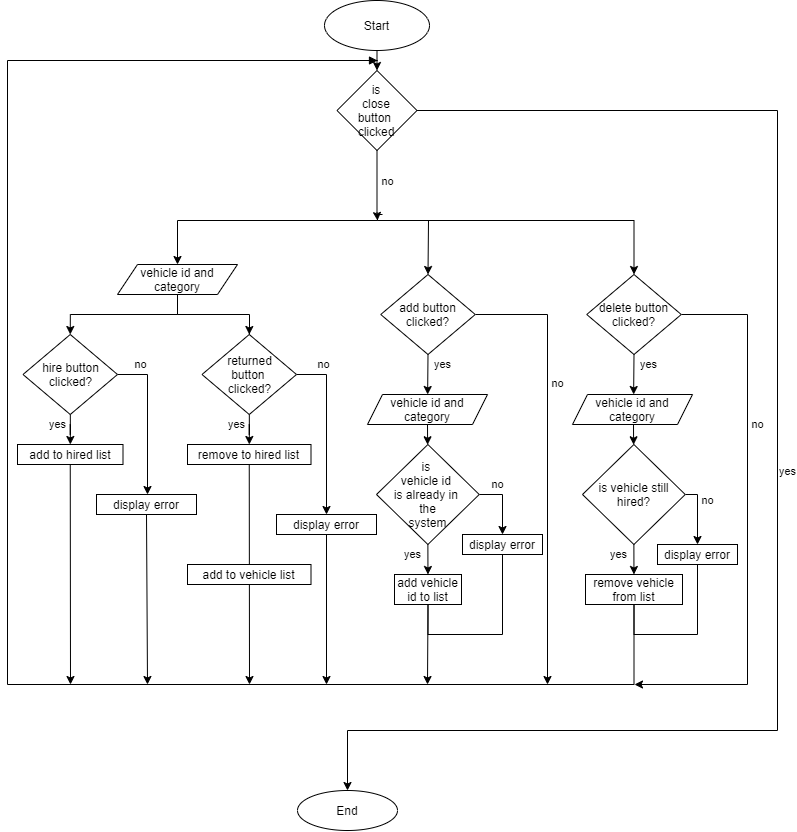

The diagram above was exported from draw.io. Its source (the exported page's mxGraphModel, read from the mxfile embedded in the PNG):
<mxGraphModel dx="1447" dy="867" grid="1" gridSize="10" guides="1" tooltips="1" connect="1" arrows="1" fold="1" page="1" pageScale="1" pageWidth="850" pageHeight="1100" math="0" shadow="0">
  <root>
    <mxCell id="0" />
    <mxCell id="1" parent="0" />
    <mxCell id="UnsxGtbcom93ErP2Y0Kq-62" style="edgeStyle=orthogonalEdgeStyle;rounded=0;orthogonalLoop=1;jettySize=auto;html=1;exitX=0.5;exitY=1;exitDx=0;exitDy=0;entryX=0.5;entryY=0;entryDx=0;entryDy=0;startArrow=none;startFill=0;endArrow=classic;endFill=1;" edge="1" parent="1" source="UnsxGtbcom93ErP2Y0Kq-1" target="UnsxGtbcom93ErP2Y0Kq-60">
      <mxGeometry relative="1" as="geometry" />
    </mxCell>
    <mxCell id="UnsxGtbcom93ErP2Y0Kq-1" value="Start" style="ellipse;whiteSpace=wrap;html=1;" vertex="1" parent="1">
      <mxGeometry x="367" y="110" width="105" height="50" as="geometry" />
    </mxCell>
    <mxCell id="UnsxGtbcom93ErP2Y0Kq-9" value="yes" style="rounded=0;orthogonalLoop=1;jettySize=auto;html=1;exitX=0.5;exitY=1;exitDx=0;exitDy=0;" edge="1" parent="1" source="UnsxGtbcom93ErP2Y0Kq-2" target="UnsxGtbcom93ErP2Y0Kq-13">
      <mxGeometry x="-0.5066" y="15" relative="1" as="geometry">
        <mxPoint x="470.1428571428571" y="514" as="targetPoint" />
        <mxPoint as="offset" />
      </mxGeometry>
    </mxCell>
    <mxCell id="UnsxGtbcom93ErP2Y0Kq-10" value="no" style="edgeStyle=orthogonalEdgeStyle;rounded=0;orthogonalLoop=1;jettySize=auto;html=1;exitX=1;exitY=0.5;exitDx=0;exitDy=0;endArrow=classic;endFill=1;" edge="1" parent="1" source="UnsxGtbcom93ErP2Y0Kq-2">
      <mxGeometry x="-0.3582" y="10" relative="1" as="geometry">
        <mxPoint x="590" y="794" as="targetPoint" />
        <mxPoint as="offset" />
      </mxGeometry>
    </mxCell>
    <mxCell id="UnsxGtbcom93ErP2Y0Kq-2" value="add button clicked?" style="rhombus;whiteSpace=wrap;html=1;" vertex="1" parent="1">
      <mxGeometry x="423.25" y="384" width="94.5" height="80" as="geometry" />
    </mxCell>
    <mxCell id="UnsxGtbcom93ErP2Y0Kq-8" value="" style="endArrow=classic;html=1;endFill=1;edgeStyle=orthogonalEdgeStyle;entryX=0.5;entryY=0;entryDx=0;entryDy=0;rounded=0;" edge="1" parent="1" target="UnsxGtbcom93ErP2Y0Kq-26">
      <mxGeometry width="50" height="50" relative="1" as="geometry">
        <mxPoint x="425" y="324" as="sourcePoint" />
        <mxPoint x="630" y="324" as="targetPoint" />
        <Array as="points">
          <mxPoint x="420" y="324" />
          <mxPoint x="420" y="330" />
          <mxPoint x="677" y="330" />
        </Array>
      </mxGeometry>
    </mxCell>
    <mxCell id="UnsxGtbcom93ErP2Y0Kq-14" style="edgeStyle=none;rounded=0;orthogonalLoop=1;jettySize=auto;html=1;exitX=0.5;exitY=1;exitDx=0;exitDy=0;endArrow=classic;endFill=1;" edge="1" parent="1" source="UnsxGtbcom93ErP2Y0Kq-13" target="UnsxGtbcom93ErP2Y0Kq-15">
      <mxGeometry relative="1" as="geometry">
        <mxPoint x="470" y="564" as="targetPoint" />
      </mxGeometry>
    </mxCell>
    <mxCell id="UnsxGtbcom93ErP2Y0Kq-13" value="vehicle id and category" style="shape=parallelogram;perimeter=parallelogramPerimeter;whiteSpace=wrap;html=1;fixedSize=1;size=15;" vertex="1" parent="1">
      <mxGeometry x="410" y="504" width="120" height="30" as="geometry" />
    </mxCell>
    <mxCell id="UnsxGtbcom93ErP2Y0Kq-16" value="yes" style="edgeStyle=none;rounded=0;orthogonalLoop=1;jettySize=auto;html=1;exitX=0.5;exitY=1;exitDx=0;exitDy=0;endArrow=classic;endFill=1;" edge="1" parent="1" source="UnsxGtbcom93ErP2Y0Kq-15" target="UnsxGtbcom93ErP2Y0Kq-18">
      <mxGeometry x="-0.3362" y="-15" relative="1" as="geometry">
        <mxPoint x="470" y="694" as="targetPoint" />
        <mxPoint as="offset" />
      </mxGeometry>
    </mxCell>
    <mxCell id="UnsxGtbcom93ErP2Y0Kq-17" value="no" style="edgeStyle=orthogonalEdgeStyle;rounded=0;orthogonalLoop=1;jettySize=auto;html=1;exitX=1;exitY=0.5;exitDx=0;exitDy=0;endArrow=classic;endFill=1;entryX=0.5;entryY=0;entryDx=0;entryDy=0;" edge="1" parent="1" source="UnsxGtbcom93ErP2Y0Kq-15" target="UnsxGtbcom93ErP2Y0Kq-20">
      <mxGeometry x="-0.4129" y="10" relative="1" as="geometry">
        <mxPoint x="575" y="664" as="targetPoint" />
        <Array as="points">
          <mxPoint x="545" y="604" />
        </Array>
        <mxPoint as="offset" />
      </mxGeometry>
    </mxCell>
    <mxCell id="UnsxGtbcom93ErP2Y0Kq-15" value="is &lt;br&gt;vehicle id &lt;br&gt;is already in &lt;br&gt;the&lt;br&gt;system&lt;br&gt;" style="rhombus;whiteSpace=wrap;html=1;" vertex="1" parent="1">
      <mxGeometry x="419" y="554" width="102.75" height="100" as="geometry" />
    </mxCell>
    <mxCell id="UnsxGtbcom93ErP2Y0Kq-18" value="add vehicle id to list" style="rounded=0;whiteSpace=wrap;html=1;" vertex="1" parent="1">
      <mxGeometry x="437" y="684" width="67" height="30" as="geometry" />
    </mxCell>
    <mxCell id="UnsxGtbcom93ErP2Y0Kq-21" style="edgeStyle=elbowEdgeStyle;rounded=0;orthogonalLoop=1;jettySize=auto;html=1;exitX=0.5;exitY=1;exitDx=0;exitDy=0;endArrow=none;endFill=0;elbow=vertical;entryX=0.5;entryY=1;entryDx=0;entryDy=0;" edge="1" parent="1" source="UnsxGtbcom93ErP2Y0Kq-20" target="UnsxGtbcom93ErP2Y0Kq-18">
      <mxGeometry relative="1" as="geometry">
        <mxPoint x="465" y="764" as="targetPoint" />
        <Array as="points">
          <mxPoint x="475" y="744" />
          <mxPoint x="525" y="724" />
        </Array>
      </mxGeometry>
    </mxCell>
    <mxCell id="UnsxGtbcom93ErP2Y0Kq-20" value="display error" style="rounded=0;whiteSpace=wrap;html=1;" vertex="1" parent="1">
      <mxGeometry x="505" y="644" width="80" height="20" as="geometry" />
    </mxCell>
    <mxCell id="UnsxGtbcom93ErP2Y0Kq-23" value="" style="endArrow=classic;html=1;exitX=0.5;exitY=1;exitDx=0;exitDy=0;" edge="1" parent="1" source="UnsxGtbcom93ErP2Y0Kq-18">
      <mxGeometry width="50" height="50" relative="1" as="geometry">
        <mxPoint x="475" y="754" as="sourcePoint" />
        <mxPoint x="470" y="794" as="targetPoint" />
      </mxGeometry>
    </mxCell>
    <mxCell id="UnsxGtbcom93ErP2Y0Kq-24" value="yes" style="rounded=0;orthogonalLoop=1;jettySize=auto;html=1;exitX=0.5;exitY=1;exitDx=0;exitDy=0;" edge="1" parent="1" source="UnsxGtbcom93ErP2Y0Kq-26">
      <mxGeometry x="-0.5066" y="15" relative="1" as="geometry">
        <mxPoint x="676.1363636363637" y="504" as="targetPoint" />
        <mxPoint as="offset" />
      </mxGeometry>
    </mxCell>
    <mxCell id="UnsxGtbcom93ErP2Y0Kq-25" value="no" style="edgeStyle=orthogonalEdgeStyle;rounded=0;orthogonalLoop=1;jettySize=auto;html=1;exitX=1;exitY=0.5;exitDx=0;exitDy=0;endArrow=classic;endFill=1;" edge="1" parent="1" source="UnsxGtbcom93ErP2Y0Kq-26">
      <mxGeometry x="-0.3582" y="10" relative="1" as="geometry">
        <mxPoint x="677" y="794" as="targetPoint" />
        <mxPoint as="offset" />
        <Array as="points">
          <mxPoint x="790" y="424" />
          <mxPoint x="790" y="794" />
        </Array>
      </mxGeometry>
    </mxCell>
    <mxCell id="UnsxGtbcom93ErP2Y0Kq-26" value="delete button clicked?" style="rhombus;whiteSpace=wrap;html=1;" vertex="1" parent="1">
      <mxGeometry x="629.25" y="384" width="94.5" height="80" as="geometry" />
    </mxCell>
    <mxCell id="UnsxGtbcom93ErP2Y0Kq-27" style="edgeStyle=none;rounded=0;orthogonalLoop=1;jettySize=auto;html=1;exitX=0.5;exitY=1;exitDx=0;exitDy=0;endArrow=classic;endFill=1;" edge="1" parent="1" target="UnsxGtbcom93ErP2Y0Kq-31">
      <mxGeometry relative="1" as="geometry">
        <mxPoint x="676" y="564" as="targetPoint" />
        <mxPoint x="676" y="534" as="sourcePoint" />
      </mxGeometry>
    </mxCell>
    <mxCell id="UnsxGtbcom93ErP2Y0Kq-28" value="vehicle id and category" style="shape=parallelogram;perimeter=parallelogramPerimeter;whiteSpace=wrap;html=1;fixedSize=1;size=15;" vertex="1" parent="1">
      <mxGeometry x="615" y="504" width="120" height="30" as="geometry" />
    </mxCell>
    <mxCell id="UnsxGtbcom93ErP2Y0Kq-29" value="yes" style="edgeStyle=none;rounded=0;orthogonalLoop=1;jettySize=auto;html=1;exitX=0.5;exitY=1;exitDx=0;exitDy=0;endArrow=classic;endFill=1;" edge="1" parent="1" source="UnsxGtbcom93ErP2Y0Kq-31" target="UnsxGtbcom93ErP2Y0Kq-32">
      <mxGeometry x="-0.3362" y="-15" relative="1" as="geometry">
        <mxPoint x="676" y="694" as="targetPoint" />
        <mxPoint as="offset" />
      </mxGeometry>
    </mxCell>
    <mxCell id="UnsxGtbcom93ErP2Y0Kq-30" value="no" style="edgeStyle=orthogonalEdgeStyle;rounded=0;orthogonalLoop=1;jettySize=auto;html=1;exitX=1;exitY=0.5;exitDx=0;exitDy=0;endArrow=classic;endFill=1;entryX=0.5;entryY=0;entryDx=0;entryDy=0;" edge="1" parent="1" source="UnsxGtbcom93ErP2Y0Kq-31" target="UnsxGtbcom93ErP2Y0Kq-34">
      <mxGeometry x="-0.4129" y="10" relative="1" as="geometry">
        <mxPoint x="781" y="664" as="targetPoint" />
        <Array as="points">
          <mxPoint x="740" y="604" />
        </Array>
        <mxPoint as="offset" />
      </mxGeometry>
    </mxCell>
    <mxCell id="UnsxGtbcom93ErP2Y0Kq-31" value="is vehicle still hired?" style="rhombus;whiteSpace=wrap;html=1;" vertex="1" parent="1">
      <mxGeometry x="625" y="554" width="102.75" height="100" as="geometry" />
    </mxCell>
    <mxCell id="UnsxGtbcom93ErP2Y0Kq-32" value="remove vehicle from list" style="rounded=0;whiteSpace=wrap;html=1;" vertex="1" parent="1">
      <mxGeometry x="628" y="684" width="97" height="30" as="geometry" />
    </mxCell>
    <mxCell id="UnsxGtbcom93ErP2Y0Kq-33" style="edgeStyle=elbowEdgeStyle;rounded=0;orthogonalLoop=1;jettySize=auto;html=1;exitX=0.5;exitY=1;exitDx=0;exitDy=0;endArrow=none;endFill=0;elbow=vertical;entryX=0.5;entryY=1;entryDx=0;entryDy=0;" edge="1" parent="1" source="UnsxGtbcom93ErP2Y0Kq-34" target="UnsxGtbcom93ErP2Y0Kq-32">
      <mxGeometry relative="1" as="geometry">
        <mxPoint x="671" y="764" as="targetPoint" />
        <Array as="points">
          <mxPoint x="681" y="744" />
          <mxPoint x="731" y="724" />
        </Array>
      </mxGeometry>
    </mxCell>
    <mxCell id="UnsxGtbcom93ErP2Y0Kq-34" value="display error" style="rounded=0;whiteSpace=wrap;html=1;" vertex="1" parent="1">
      <mxGeometry x="700" y="654" width="80" height="20" as="geometry" />
    </mxCell>
    <mxCell id="UnsxGtbcom93ErP2Y0Kq-35" value="" style="endArrow=block;html=1;exitX=0.5;exitY=1;exitDx=0;exitDy=0;edgeStyle=orthogonalEdgeStyle;rounded=0;endFill=1;" edge="1" parent="1">
      <mxGeometry width="50" height="50" relative="1" as="geometry">
        <mxPoint x="676.4999999999998" y="714" as="sourcePoint" />
        <mxPoint x="420" y="170" as="targetPoint" />
        <Array as="points">
          <mxPoint x="677" y="794" />
          <mxPoint x="50" y="794" />
          <mxPoint x="50" y="170" />
          <mxPoint x="420" y="170" />
        </Array>
      </mxGeometry>
    </mxCell>
    <mxCell id="UnsxGtbcom93ErP2Y0Kq-36" value="" style="endArrow=classic;html=1;edgeStyle=orthogonalEdgeStyle;rounded=0;" edge="1" parent="1" target="UnsxGtbcom93ErP2Y0Kq-37">
      <mxGeometry width="50" height="50" relative="1" as="geometry">
        <mxPoint x="420" y="324" as="sourcePoint" />
        <mxPoint x="230" y="404" as="targetPoint" />
        <Array as="points">
          <mxPoint x="420" y="324" />
          <mxPoint x="420" y="330" />
          <mxPoint x="220" y="330" />
        </Array>
      </mxGeometry>
    </mxCell>
    <mxCell id="UnsxGtbcom93ErP2Y0Kq-40" style="edgeStyle=orthogonalEdgeStyle;rounded=0;orthogonalLoop=1;jettySize=auto;html=1;exitX=0.5;exitY=1;exitDx=0;exitDy=0;endArrow=classic;endFill=1;entryX=0.5;entryY=0;entryDx=0;entryDy=0;" edge="1" parent="1" source="UnsxGtbcom93ErP2Y0Kq-37" target="UnsxGtbcom93ErP2Y0Kq-53">
      <mxGeometry relative="1" as="geometry">
        <mxPoint x="307.2499999999998" y="444" as="targetPoint" />
        <Array as="points">
          <mxPoint x="220" y="424" />
          <mxPoint x="292" y="424" />
          <mxPoint x="292" y="444" />
        </Array>
      </mxGeometry>
    </mxCell>
    <mxCell id="UnsxGtbcom93ErP2Y0Kq-37" value="vehicle id and category" style="shape=parallelogram;perimeter=parallelogramPerimeter;whiteSpace=wrap;html=1;fixedSize=1;" vertex="1" parent="1">
      <mxGeometry x="160" y="374" width="120" height="30" as="geometry" />
    </mxCell>
    <mxCell id="UnsxGtbcom93ErP2Y0Kq-43" style="edgeStyle=orthogonalEdgeStyle;rounded=0;orthogonalLoop=1;jettySize=auto;html=1;exitX=0.5;exitY=0;exitDx=0;exitDy=0;entryX=0.5;entryY=1;entryDx=0;entryDy=0;endArrow=none;endFill=0;startArrow=classic;startFill=1;" edge="1" parent="1" source="UnsxGtbcom93ErP2Y0Kq-42" target="UnsxGtbcom93ErP2Y0Kq-37">
      <mxGeometry relative="1" as="geometry" />
    </mxCell>
    <mxCell id="UnsxGtbcom93ErP2Y0Kq-44" value="no" style="edgeStyle=orthogonalEdgeStyle;rounded=0;orthogonalLoop=1;jettySize=auto;html=1;exitX=1;exitY=0.5;exitDx=0;exitDy=0;startArrow=none;startFill=0;endArrow=classic;endFill=1;" edge="1" parent="1" source="UnsxGtbcom93ErP2Y0Kq-42" target="UnsxGtbcom93ErP2Y0Kq-48">
      <mxGeometry x="-0.6923" y="10" relative="1" as="geometry">
        <mxPoint x="190" y="734" as="targetPoint" />
        <Array as="points">
          <mxPoint x="190" y="484" />
        </Array>
        <mxPoint as="offset" />
      </mxGeometry>
    </mxCell>
    <mxCell id="UnsxGtbcom93ErP2Y0Kq-47" value="yes" style="edgeStyle=orthogonalEdgeStyle;rounded=0;orthogonalLoop=1;jettySize=auto;html=1;startArrow=none;startFill=0;endArrow=classic;endFill=1;" edge="1" parent="1" source="UnsxGtbcom93ErP2Y0Kq-42" target="UnsxGtbcom93ErP2Y0Kq-46">
      <mxGeometry x="0.2" y="-13" relative="1" as="geometry">
        <mxPoint as="offset" />
      </mxGeometry>
    </mxCell>
    <mxCell id="UnsxGtbcom93ErP2Y0Kq-42" value="hire button clicked?" style="rhombus;whiteSpace=wrap;html=1;" vertex="1" parent="1">
      <mxGeometry x="65.5" y="444" width="94.5" height="80" as="geometry" />
    </mxCell>
    <mxCell id="UnsxGtbcom93ErP2Y0Kq-49" style="rounded=0;orthogonalLoop=1;jettySize=auto;html=1;exitX=0.5;exitY=1;exitDx=0;exitDy=0;startArrow=none;startFill=0;endArrow=classic;endFill=1;" edge="1" parent="1" source="UnsxGtbcom93ErP2Y0Kq-46">
      <mxGeometry relative="1" as="geometry">
        <mxPoint x="113" y="794" as="targetPoint" />
      </mxGeometry>
    </mxCell>
    <mxCell id="UnsxGtbcom93ErP2Y0Kq-46" value="add to hired list" style="whiteSpace=wrap;html=1;" vertex="1" parent="1">
      <mxGeometry x="60" y="554" width="105.5" height="20" as="geometry" />
    </mxCell>
    <mxCell id="UnsxGtbcom93ErP2Y0Kq-50" style="edgeStyle=none;rounded=0;orthogonalLoop=1;jettySize=auto;html=1;exitX=0.5;exitY=1;exitDx=0;exitDy=0;startArrow=none;startFill=0;endArrow=classic;endFill=1;" edge="1" parent="1" source="UnsxGtbcom93ErP2Y0Kq-48">
      <mxGeometry relative="1" as="geometry">
        <mxPoint x="190" y="794" as="targetPoint" />
      </mxGeometry>
    </mxCell>
    <mxCell id="UnsxGtbcom93ErP2Y0Kq-48" value="display error" style="rounded=0;whiteSpace=wrap;html=1;" vertex="1" parent="1">
      <mxGeometry x="139" y="604" width="100" height="20" as="geometry" />
    </mxCell>
    <mxCell id="UnsxGtbcom93ErP2Y0Kq-51" value="no" style="edgeStyle=orthogonalEdgeStyle;rounded=0;orthogonalLoop=1;jettySize=auto;html=1;exitX=1;exitY=0.5;exitDx=0;exitDy=0;startArrow=none;startFill=0;endArrow=classic;endFill=1;" edge="1" parent="1" source="UnsxGtbcom93ErP2Y0Kq-53" target="UnsxGtbcom93ErP2Y0Kq-57">
      <mxGeometry x="-0.6923" y="10" relative="1" as="geometry">
        <mxPoint x="369" y="734" as="targetPoint" />
        <Array as="points">
          <mxPoint x="369" y="484" />
        </Array>
        <mxPoint as="offset" />
      </mxGeometry>
    </mxCell>
    <mxCell id="UnsxGtbcom93ErP2Y0Kq-52" value="yes" style="edgeStyle=orthogonalEdgeStyle;rounded=0;orthogonalLoop=1;jettySize=auto;html=1;startArrow=none;startFill=0;endArrow=classic;endFill=1;" edge="1" parent="1" source="UnsxGtbcom93ErP2Y0Kq-53" target="UnsxGtbcom93ErP2Y0Kq-55">
      <mxGeometry x="0.2" y="-13" relative="1" as="geometry">
        <mxPoint as="offset" />
      </mxGeometry>
    </mxCell>
    <mxCell id="UnsxGtbcom93ErP2Y0Kq-53" value="returned&lt;br&gt;button &lt;br&gt;clicked?" style="rhombus;whiteSpace=wrap;html=1;" vertex="1" parent="1">
      <mxGeometry x="244.5" y="444" width="94.5" height="80" as="geometry" />
    </mxCell>
    <mxCell id="UnsxGtbcom93ErP2Y0Kq-54" style="rounded=0;orthogonalLoop=1;jettySize=auto;html=1;exitX=0.5;exitY=1;exitDx=0;exitDy=0;startArrow=none;startFill=0;endArrow=classic;endFill=1;" edge="1" parent="1" source="UnsxGtbcom93ErP2Y0Kq-55">
      <mxGeometry relative="1" as="geometry">
        <mxPoint x="292" y="794" as="targetPoint" />
      </mxGeometry>
    </mxCell>
    <mxCell id="UnsxGtbcom93ErP2Y0Kq-55" value="remove to hired list" style="whiteSpace=wrap;html=1;" vertex="1" parent="1">
      <mxGeometry x="230" y="554" width="123.5" height="20" as="geometry" />
    </mxCell>
    <mxCell id="UnsxGtbcom93ErP2Y0Kq-56" style="edgeStyle=none;rounded=0;orthogonalLoop=1;jettySize=auto;html=1;exitX=0.5;exitY=1;exitDx=0;exitDy=0;startArrow=none;startFill=0;endArrow=classic;endFill=1;" edge="1" parent="1" source="UnsxGtbcom93ErP2Y0Kq-57">
      <mxGeometry relative="1" as="geometry">
        <mxPoint x="369" y="794" as="targetPoint" />
      </mxGeometry>
    </mxCell>
    <mxCell id="UnsxGtbcom93ErP2Y0Kq-57" value="display error" style="rounded=0;whiteSpace=wrap;html=1;" vertex="1" parent="1">
      <mxGeometry x="319" y="624" width="100" height="20" as="geometry" />
    </mxCell>
    <mxCell id="UnsxGtbcom93ErP2Y0Kq-59" value="add to vehicle list" style="whiteSpace=wrap;html=1;" vertex="1" parent="1">
      <mxGeometry x="230" y="674" width="123.5" height="20" as="geometry" />
    </mxCell>
    <mxCell id="UnsxGtbcom93ErP2Y0Kq-61" value="no" style="edgeStyle=orthogonalEdgeStyle;rounded=0;orthogonalLoop=1;jettySize=auto;html=1;exitX=0.5;exitY=1;exitDx=0;exitDy=0;startArrow=none;startFill=0;endArrow=classic;endFill=1;" edge="1" parent="1" source="UnsxGtbcom93ErP2Y0Kq-60">
      <mxGeometry x="-0.1432" y="11" relative="1" as="geometry">
        <mxPoint x="420" y="330" as="targetPoint" />
        <Array as="points">
          <mxPoint x="420" y="322" />
          <mxPoint x="420" y="322" />
        </Array>
        <mxPoint y="1" as="offset" />
      </mxGeometry>
    </mxCell>
    <mxCell id="UnsxGtbcom93ErP2Y0Kq-63" value="yes" style="edgeStyle=orthogonalEdgeStyle;rounded=0;orthogonalLoop=1;jettySize=auto;html=1;exitX=1;exitY=0.5;exitDx=0;exitDy=0;startArrow=none;startFill=0;endArrow=classic;endFill=1;" edge="1" parent="1" source="UnsxGtbcom93ErP2Y0Kq-60" target="UnsxGtbcom93ErP2Y0Kq-64">
      <mxGeometry x="-0.0174" y="10" relative="1" as="geometry">
        <mxPoint x="390" y="903.5294117647059" as="targetPoint" />
        <Array as="points">
          <mxPoint x="820" y="220" />
          <mxPoint x="820" y="840" />
          <mxPoint x="390" y="840" />
        </Array>
        <mxPoint as="offset" />
      </mxGeometry>
    </mxCell>
    <mxCell id="UnsxGtbcom93ErP2Y0Kq-60" value="is&lt;br&gt;&amp;nbsp;close &lt;br&gt;button &lt;br&gt;clicked" style="rhombus;whiteSpace=wrap;html=1;strokeWidth=1;" vertex="1" parent="1">
      <mxGeometry x="379.5" y="180" width="80" height="80" as="geometry" />
    </mxCell>
    <mxCell id="UnsxGtbcom93ErP2Y0Kq-64" value="End" style="ellipse;whiteSpace=wrap;html=1;" vertex="1" parent="1">
      <mxGeometry x="340" y="900" width="100" height="40" as="geometry" />
    </mxCell>
    <mxCell id="UnsxGtbcom93ErP2Y0Kq-72" value="" style="endArrow=classic;html=1;entryX=0.5;entryY=0;entryDx=0;entryDy=0;" edge="1" parent="1" target="UnsxGtbcom93ErP2Y0Kq-2">
      <mxGeometry width="50" height="50" relative="1" as="geometry">
        <mxPoint x="471" y="330" as="sourcePoint" />
        <mxPoint x="500" y="350" as="targetPoint" />
      </mxGeometry>
    </mxCell>
  </root>
</mxGraphModel>